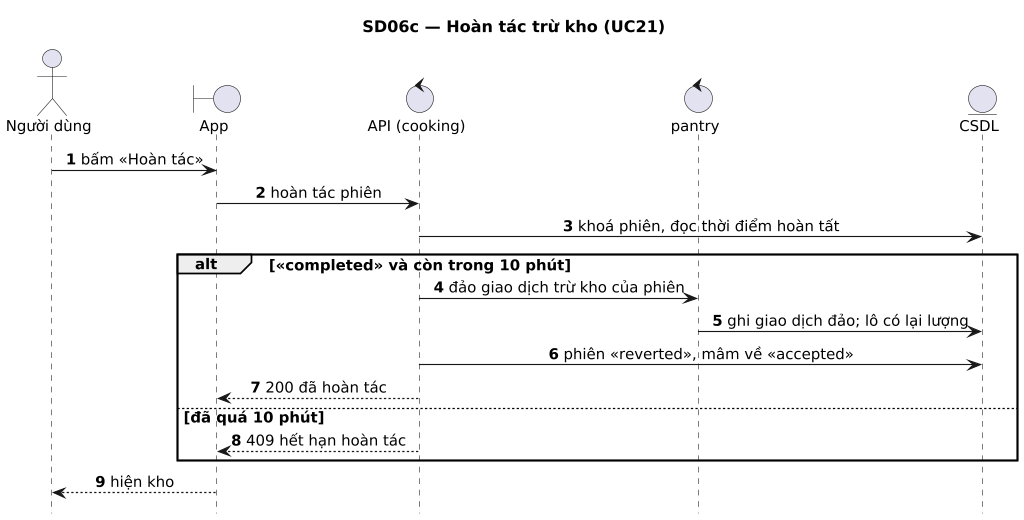

The diagram above was rendered by PlantUML. Its source (embedded in the PNG):
@startuml
title SD06c — Hoàn tác trừ kho (UC21)
' Sinh từ docs/sad/tools/diagrams/model.py — sửa ở đó rồi chạy gen_puml.py, không sửa tay.
skinparam shadowing false
skinparam defaultFontName DejaVu Sans
skinparam defaultFontSize 13
skinparam dpi 110

autonumber
hide footbox
skinparam sequenceMessageAlign center
skinparam ParticipantPadding 30

actor "Người dùng" as U
boundary "App" as APP
control "API (cooking)" as API
control "pantry" as PAN
entity "CSDL" as DB

U -> APP : bấm «Hoàn tác»
APP -> API : hoàn tác phiên
API -> DB : khoá phiên, đọc thời điểm hoàn tất
alt «completed» và còn trong 10 phút
  API -> PAN : đảo giao dịch trừ kho của phiên
  PAN -> DB : ghi giao dịch đảo; lô có lại lượng
  API -> DB : phiên «reverted», mâm về «accepted»
  API --> APP : 200 đã hoàn tác
else đã quá 10 phút
  API --> APP : 409 hết hạn hoàn tác
end
APP --> U : hiện kho
@enduml